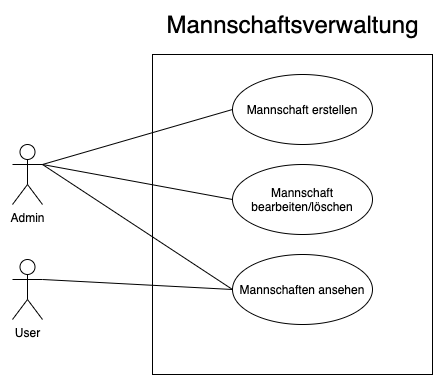

The diagram above was exported from draw.io. Its source (the exported page's mxGraphModel, read from the mxfile embedded in the PNG):
<mxGraphModel dx="1118" dy="456" grid="1" gridSize="10" guides="1" tooltips="1" connect="1" arrows="1" fold="1" page="1" pageScale="1" pageWidth="850" pageHeight="1100" math="0" shadow="0">
  <root>
    <mxCell id="0" />
    <mxCell id="1" parent="0" />
    <mxCell id="2" value="Admin" style="shape=umlActor;verticalLabelPosition=bottom;verticalAlign=top;html=1;outlineConnect=0;" vertex="1" parent="1">
      <mxGeometry x="80" y="140" width="30" height="60" as="geometry" />
    </mxCell>
    <mxCell id="3" value="Mannschaft erstellen" style="ellipse;whiteSpace=wrap;html=1;" vertex="1" parent="1">
      <mxGeometry x="300" y="70" width="140" height="70" as="geometry" />
    </mxCell>
    <mxCell id="4" value="Mannschaft bearbeiten/löschen" style="ellipse;whiteSpace=wrap;html=1;" vertex="1" parent="1">
      <mxGeometry x="300" y="160" width="140" height="70" as="geometry" />
    </mxCell>
    <mxCell id="6" value="Mannschaften ansehen" style="ellipse;whiteSpace=wrap;html=1;" vertex="1" parent="1">
      <mxGeometry x="300" y="250" width="140" height="70" as="geometry" />
    </mxCell>
    <mxCell id="7" value="User" style="shape=umlActor;verticalLabelPosition=bottom;verticalAlign=top;html=1;outlineConnect=0;" vertex="1" parent="1">
      <mxGeometry x="80" y="255" width="30" height="60" as="geometry" />
    </mxCell>
    <mxCell id="8" value="" style="endArrow=none;html=1;entryX=0;entryY=0.5;entryDx=0;entryDy=0;exitX=1;exitY=0.3333333333333333;exitDx=0;exitDy=0;exitPerimeter=0;" edge="1" parent="1" source="2" target="3">
      <mxGeometry width="50" height="50" relative="1" as="geometry">
        <mxPoint x="540" y="260" as="sourcePoint" />
        <mxPoint x="590" y="210" as="targetPoint" />
      </mxGeometry>
    </mxCell>
    <mxCell id="9" value="" style="endArrow=none;html=1;entryX=0;entryY=0.5;entryDx=0;entryDy=0;" edge="1" parent="1" target="4">
      <mxGeometry width="50" height="50" relative="1" as="geometry">
        <mxPoint x="110" y="160" as="sourcePoint" />
        <mxPoint x="310" y="115" as="targetPoint" />
      </mxGeometry>
    </mxCell>
    <mxCell id="11" value="" style="endArrow=none;html=1;entryX=0;entryY=0.5;entryDx=0;entryDy=0;" edge="1" parent="1" target="6">
      <mxGeometry width="50" height="50" relative="1" as="geometry">
        <mxPoint x="110" y="160" as="sourcePoint" />
        <mxPoint x="310" y="205" as="targetPoint" />
      </mxGeometry>
    </mxCell>
    <mxCell id="12" value="" style="endArrow=none;html=1;exitX=1;exitY=0.3333333333333333;exitDx=0;exitDy=0;exitPerimeter=0;" edge="1" parent="1" source="7">
      <mxGeometry width="50" height="50" relative="1" as="geometry">
        <mxPoint x="120" y="170" as="sourcePoint" />
        <mxPoint x="300" y="285" as="targetPoint" />
      </mxGeometry>
    </mxCell>
    <mxCell id="13" value="" style="rounded=0;whiteSpace=wrap;html=1;fillColor=none;" vertex="1" parent="1">
      <mxGeometry x="220" y="50" width="280" height="320" as="geometry" />
    </mxCell>
    <mxCell id="14" value="&lt;font style=&quot;font-size: 24px&quot;&gt;Mannschaftsverwaltung&lt;/font&gt;" style="text;html=1;align=center;verticalAlign=middle;resizable=0;points=[];autosize=1;" vertex="1" parent="1">
      <mxGeometry x="225" y="10" width="270" height="20" as="geometry" />
    </mxCell>
  </root>
</mxGraphModel>